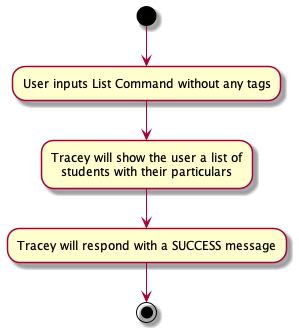

The diagram above was rendered by PlantUML. Its source (embedded in the PNG):
@startuml
'https://plantuml.com/activity-diagram-beta

(*)--> "User inputs List Command without any tags"
--> "Tracey will show the user a list of\nstudents with their particulars"
--> "Tracey will respond with a SUCCESS message"
-->(*)

@enduml